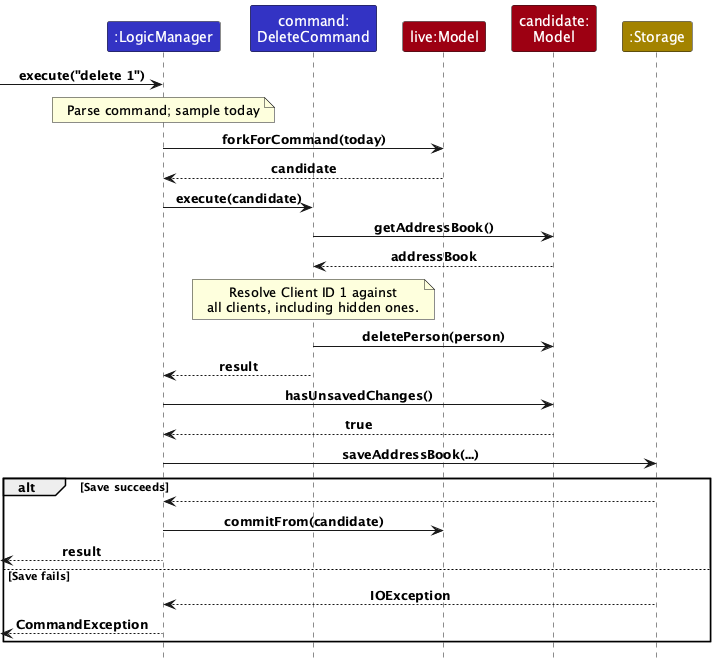

The diagram above was rendered by PlantUML. Its source (embedded in the PNG):
@startuml
!pragma layout smetana
!include style.puml
skinparam ParticipantPadding 8
participant ":LogicManager" as logic LOGIC_COLOR
participant "command:\nDeleteCommand" as command LOGIC_COLOR
participant "live:Model" as live MODEL_COLOR
participant "candidate:\nModel" as candidate MODEL_COLOR
participant ":Storage" as storage STORAGE_COLOR
[-> logic : execute("delete 1")
note over logic : Parse command; sample today
logic -> live : forkForCommand(today)
live --> logic : candidate
logic -> command : execute(candidate)
command -> candidate : getAddressBook()
candidate --> command : addressBook
note over command
Resolve Client ID 1 against
all clients, including hidden ones.
end note
command -> candidate : deletePerson(person)
command --> logic : result
logic -> candidate : hasUnsavedChanges()
candidate --> logic : true
logic -> storage : saveAddressBook(...)
alt Save succeeds
    storage --> logic
    logic -> live : commitFrom(candidate)
    [<-- logic : result
else Save fails
    storage --> logic : IOException
    [<-- logic : CommandException
end
@enduml